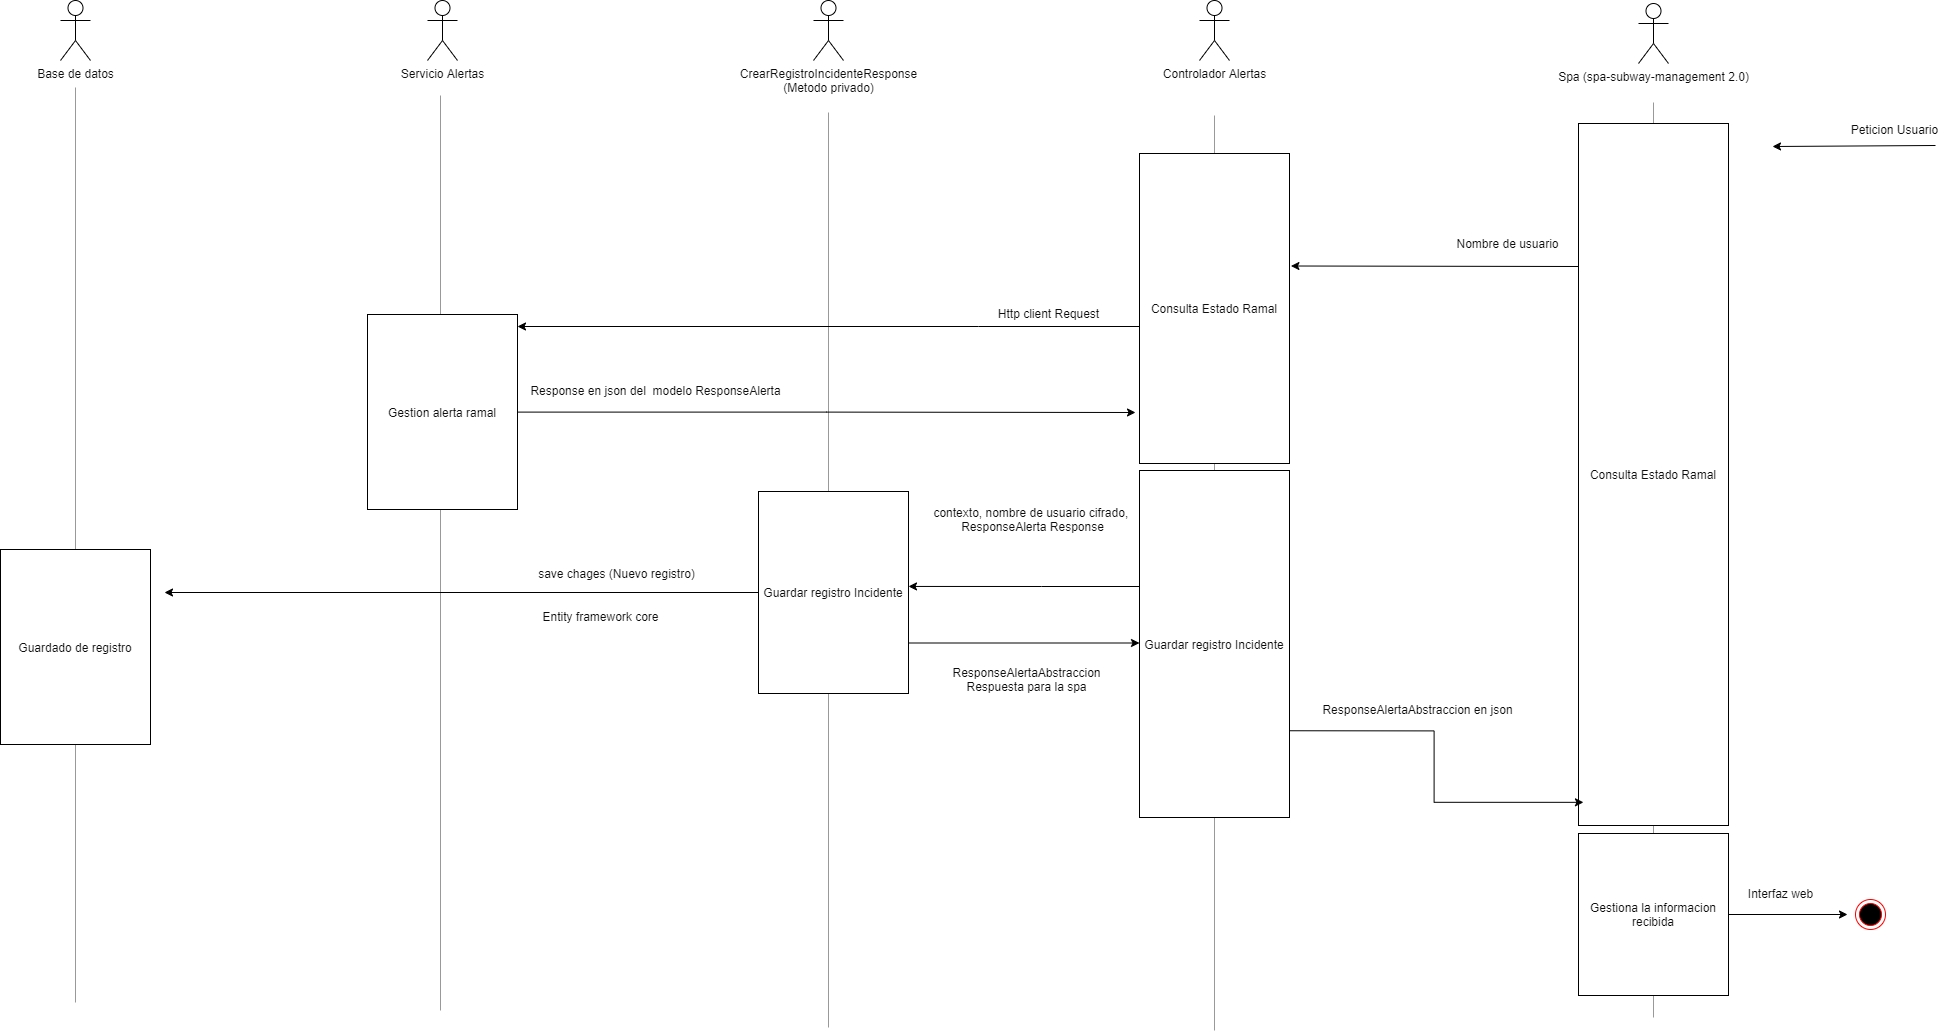

The diagram above was exported from draw.io. Its source (the exported page's mxGraphModel, read from the mxfile embedded in the PNG):
<mxGraphModel dx="2844" dy="750" grid="0" gridSize="10" guides="1" tooltips="1" connect="1" arrows="1" fold="1" page="0" pageScale="1" pageWidth="827" pageHeight="1169" math="0" shadow="0">
  <root>
    <mxCell id="0" />
    <mxCell id="1" parent="0" />
    <mxCell id="f7NzyQCeknEbb-XGvJSv-104" value="Base de datos&lt;br&gt;" style="shape=umlActor;verticalLabelPosition=bottom;verticalAlign=top;html=1;labelBackgroundColor=#FFFFFF;fontColor=#0D0D0D;" vertex="1" parent="1">
      <mxGeometry x="420" y="840" width="30" height="60" as="geometry" />
    </mxCell>
    <mxCell id="f7NzyQCeknEbb-XGvJSv-105" value="Servicio Alertas" style="shape=umlActor;verticalLabelPosition=bottom;verticalAlign=top;html=1;labelBackgroundColor=#FFFFFF;fontColor=#0D0D0D;" vertex="1" parent="1">
      <mxGeometry x="787" y="840" width="30" height="60" as="geometry" />
    </mxCell>
    <mxCell id="f7NzyQCeknEbb-XGvJSv-106" value="CrearRegistroIncidenteResponse&lt;br&gt;(Metodo privado)" style="shape=umlActor;verticalLabelPosition=bottom;verticalAlign=top;html=1;labelBackgroundColor=#FFFFFF;fontColor=#0D0D0D;" vertex="1" parent="1">
      <mxGeometry x="1173" y="840" width="30" height="60" as="geometry" />
    </mxCell>
    <mxCell id="f7NzyQCeknEbb-XGvJSv-109" value="Controlador Alertas" style="shape=umlActor;verticalLabelPosition=bottom;verticalAlign=top;html=1;labelBackgroundColor=#FFFFFF;fontColor=#0D0D0D;" vertex="1" parent="1">
      <mxGeometry x="1559" y="840" width="30" height="60" as="geometry" />
    </mxCell>
    <mxCell id="f7NzyQCeknEbb-XGvJSv-110" value="Spa (spa-subway-management 2.0)" style="shape=umlActor;verticalLabelPosition=bottom;verticalAlign=top;html=1;labelBackgroundColor=#FFFFFF;fontColor=#0D0D0D;" vertex="1" parent="1">
      <mxGeometry x="1998" y="843" width="30" height="60" as="geometry" />
    </mxCell>
    <mxCell id="f7NzyQCeknEbb-XGvJSv-111" value="" style="verticalLabelPosition=bottom;shadow=0;dashed=0;align=center;html=1;verticalAlign=top;strokeWidth=1;shape=mxgraph.mockup.markup.line;strokeColor=#999999;direction=north;labelBackgroundColor=#FFFFFF;fontColor=#0D0D0D;" vertex="1" parent="1">
      <mxGeometry x="425" y="927" width="20" height="915" as="geometry" />
    </mxCell>
    <mxCell id="f7NzyQCeknEbb-XGvJSv-112" value="" style="verticalLabelPosition=bottom;shadow=0;dashed=0;align=center;html=1;verticalAlign=top;strokeWidth=1;shape=mxgraph.mockup.markup.line;strokeColor=#999999;direction=north;labelBackgroundColor=#FFFFFF;fontColor=#0D0D0D;" vertex="1" parent="1">
      <mxGeometry x="790" y="935" width="20" height="915" as="geometry" />
    </mxCell>
    <mxCell id="f7NzyQCeknEbb-XGvJSv-113" value="" style="verticalLabelPosition=bottom;shadow=0;dashed=0;align=center;html=1;verticalAlign=top;strokeWidth=1;shape=mxgraph.mockup.markup.line;strokeColor=#999999;direction=north;labelBackgroundColor=#FFFFFF;fontColor=#0D0D0D;" vertex="1" parent="1">
      <mxGeometry x="1178" y="952" width="20" height="915" as="geometry" />
    </mxCell>
    <mxCell id="f7NzyQCeknEbb-XGvJSv-114" value="" style="verticalLabelPosition=bottom;shadow=0;dashed=0;align=center;html=1;verticalAlign=top;strokeWidth=1;shape=mxgraph.mockup.markup.line;strokeColor=#999999;direction=north;labelBackgroundColor=#FFFFFF;fontColor=#0D0D0D;" vertex="1" parent="1">
      <mxGeometry x="1564" y="955" width="20" height="915" as="geometry" />
    </mxCell>
    <mxCell id="f7NzyQCeknEbb-XGvJSv-115" value="" style="verticalLabelPosition=bottom;shadow=0;dashed=0;align=center;html=1;verticalAlign=top;strokeWidth=1;shape=mxgraph.mockup.markup.line;strokeColor=#999999;direction=north;labelBackgroundColor=#FFFFFF;fontColor=#0D0D0D;" vertex="1" parent="1">
      <mxGeometry x="2003" y="942" width="20" height="915" as="geometry" />
    </mxCell>
    <mxCell id="f7NzyQCeknEbb-XGvJSv-116" value="" style="edgeStyle=elbowEdgeStyle;elbow=vertical;endArrow=classic;html=1;rounded=0;fontColor=#0D0D0D;" edge="1" parent="1">
      <mxGeometry width="50" height="50" relative="1" as="geometry">
        <mxPoint x="2295" y="985" as="sourcePoint" />
        <mxPoint x="2132" y="985" as="targetPoint" />
      </mxGeometry>
    </mxCell>
    <mxCell id="f7NzyQCeknEbb-XGvJSv-117" value="Peticion Usuario" style="text;html=1;align=center;verticalAlign=middle;resizable=0;points=[];autosize=1;strokeColor=none;fillColor=none;fontColor=#0D0D0D;" vertex="1" parent="1">
      <mxGeometry x="2205" y="960" width="97" height="18" as="geometry" />
    </mxCell>
    <mxCell id="f7NzyQCeknEbb-XGvJSv-119" style="edgeStyle=orthogonalEdgeStyle;rounded=0;orthogonalLoop=1;jettySize=auto;html=1;fontColor=#0D0D0D;exitX=0.007;exitY=0.208;exitDx=0;exitDy=0;exitPerimeter=0;" edge="1" parent="1" source="f7NzyQCeknEbb-XGvJSv-118">
      <mxGeometry relative="1" as="geometry">
        <mxPoint x="1650.4285714285716" y="1105.5" as="targetPoint" />
        <Array as="points">
          <mxPoint x="1939" y="1106" />
          <mxPoint x="1938" y="1106" />
        </Array>
      </mxGeometry>
    </mxCell>
    <mxCell id="f7NzyQCeknEbb-XGvJSv-118" value="Consulta Estado Ramal" style="rounded=0;whiteSpace=wrap;html=1;labelBackgroundColor=#FFFFFF;fontColor=#0D0D0D;" vertex="1" parent="1">
      <mxGeometry x="1938" y="963" width="150" height="702" as="geometry" />
    </mxCell>
    <mxCell id="f7NzyQCeknEbb-XGvJSv-121" style="edgeStyle=orthogonalEdgeStyle;rounded=0;orthogonalLoop=1;jettySize=auto;html=1;fontColor=#0D0D0D;" edge="1" parent="1" source="f7NzyQCeknEbb-XGvJSv-120" target="f7NzyQCeknEbb-XGvJSv-123">
      <mxGeometry relative="1" as="geometry">
        <mxPoint x="895" y="1190" as="targetPoint" />
        <Array as="points">
          <mxPoint x="1338" y="1166" />
          <mxPoint x="1338" y="1166" />
        </Array>
      </mxGeometry>
    </mxCell>
    <mxCell id="f7NzyQCeknEbb-XGvJSv-120" value="Consulta Estado Ramal" style="rounded=0;whiteSpace=wrap;html=1;labelBackgroundColor=#FFFFFF;fontColor=#0D0D0D;" vertex="1" parent="1">
      <mxGeometry x="1499" y="993" width="150" height="310" as="geometry" />
    </mxCell>
    <mxCell id="f7NzyQCeknEbb-XGvJSv-122" value="Http client Request" style="text;html=1;align=center;verticalAlign=middle;resizable=0;points=[];autosize=1;strokeColor=none;fillColor=none;fontColor=#0D0D0D;" vertex="1" parent="1">
      <mxGeometry x="1352" y="1144" width="111" height="18" as="geometry" />
    </mxCell>
    <mxCell id="f7NzyQCeknEbb-XGvJSv-124" style="edgeStyle=orthogonalEdgeStyle;rounded=0;orthogonalLoop=1;jettySize=auto;html=1;fontColor=#0D0D0D;" edge="1" parent="1" source="f7NzyQCeknEbb-XGvJSv-123">
      <mxGeometry relative="1" as="geometry">
        <mxPoint x="1495" y="1252" as="targetPoint" />
      </mxGeometry>
    </mxCell>
    <mxCell id="f7NzyQCeknEbb-XGvJSv-123" value="Gestion alerta ramal" style="rounded=0;whiteSpace=wrap;html=1;labelBackgroundColor=#FFFFFF;fontColor=#0D0D0D;" vertex="1" parent="1">
      <mxGeometry x="727" y="1154" width="150" height="195" as="geometry" />
    </mxCell>
    <mxCell id="f7NzyQCeknEbb-XGvJSv-125" value="Response en json del&amp;nbsp; modelo&amp;nbsp;ResponseAlerta" style="text;html=1;align=center;verticalAlign=middle;resizable=0;points=[];autosize=1;strokeColor=none;fillColor=none;fontColor=#0D0D0D;" vertex="1" parent="1">
      <mxGeometry x="885" y="1221" width="260" height="18" as="geometry" />
    </mxCell>
    <mxCell id="f7NzyQCeknEbb-XGvJSv-129" style="edgeStyle=orthogonalEdgeStyle;rounded=0;orthogonalLoop=1;jettySize=auto;html=1;fontColor=#0D0D0D;entryX=1;entryY=0.47;entryDx=0;entryDy=0;entryPerimeter=0;" edge="1" parent="1" source="f7NzyQCeknEbb-XGvJSv-126" target="f7NzyQCeknEbb-XGvJSv-128">
      <mxGeometry relative="1" as="geometry">
        <mxPoint x="1275" y="1382" as="targetPoint" />
        <Array as="points">
          <mxPoint x="1401" y="1426" />
          <mxPoint x="1401" y="1426" />
        </Array>
      </mxGeometry>
    </mxCell>
    <mxCell id="f7NzyQCeknEbb-XGvJSv-138" style="edgeStyle=orthogonalEdgeStyle;rounded=0;orthogonalLoop=1;jettySize=auto;html=1;exitX=1;exitY=0.75;exitDx=0;exitDy=0;entryX=0.033;entryY=0.967;entryDx=0;entryDy=0;entryPerimeter=0;fontColor=#0D0D0D;" edge="1" parent="1" source="f7NzyQCeknEbb-XGvJSv-126" target="f7NzyQCeknEbb-XGvJSv-118">
      <mxGeometry relative="1" as="geometry" />
    </mxCell>
    <mxCell id="f7NzyQCeknEbb-XGvJSv-126" value="Guardar registro Incidente" style="rounded=0;whiteSpace=wrap;html=1;labelBackgroundColor=#FFFFFF;fontColor=#0D0D0D;" vertex="1" parent="1">
      <mxGeometry x="1499" y="1310" width="150" height="347" as="geometry" />
    </mxCell>
    <mxCell id="f7NzyQCeknEbb-XGvJSv-127" value="Nombre de usuario" style="text;html=1;align=center;verticalAlign=middle;resizable=0;points=[];autosize=1;strokeColor=none;fillColor=none;fontColor=#0D0D0D;" vertex="1" parent="1">
      <mxGeometry x="1811" y="1074" width="112" height="18" as="geometry" />
    </mxCell>
    <mxCell id="f7NzyQCeknEbb-XGvJSv-132" style="edgeStyle=orthogonalEdgeStyle;rounded=0;orthogonalLoop=1;jettySize=auto;html=1;fontColor=#0D0D0D;" edge="1" parent="1" source="f7NzyQCeknEbb-XGvJSv-128">
      <mxGeometry relative="1" as="geometry">
        <mxPoint x="524" y="1432" as="targetPoint" />
      </mxGeometry>
    </mxCell>
    <mxCell id="f7NzyQCeknEbb-XGvJSv-135" style="edgeStyle=orthogonalEdgeStyle;rounded=0;orthogonalLoop=1;jettySize=auto;html=1;exitX=1;exitY=0.75;exitDx=0;exitDy=0;fontColor=#0D0D0D;" edge="1" parent="1" source="f7NzyQCeknEbb-XGvJSv-128" target="f7NzyQCeknEbb-XGvJSv-126">
      <mxGeometry relative="1" as="geometry">
        <Array as="points">
          <mxPoint x="1268" y="1484" />
        </Array>
      </mxGeometry>
    </mxCell>
    <mxCell id="f7NzyQCeknEbb-XGvJSv-128" value="Guardar registro Incidente" style="rounded=0;whiteSpace=wrap;html=1;labelBackgroundColor=#FFFFFF;fontColor=#0D0D0D;" vertex="1" parent="1">
      <mxGeometry x="1118" y="1331" width="150" height="202" as="geometry" />
    </mxCell>
    <mxCell id="f7NzyQCeknEbb-XGvJSv-130" value="contexto, nombre de usuario cifrado, &lt;br&gt;ResponseAlerta Response" style="text;html=1;align=center;verticalAlign=middle;resizable=0;points=[];autosize=1;strokeColor=none;fillColor=none;fontColor=#0D0D0D;" vertex="1" parent="1">
      <mxGeometry x="1289" y="1343" width="205" height="32" as="geometry" />
    </mxCell>
    <mxCell id="f7NzyQCeknEbb-XGvJSv-131" value="Guardado de registro" style="rounded=0;whiteSpace=wrap;html=1;labelBackgroundColor=#FFFFFF;fontColor=#0D0D0D;" vertex="1" parent="1">
      <mxGeometry x="360" y="1389" width="150" height="195" as="geometry" />
    </mxCell>
    <mxCell id="f7NzyQCeknEbb-XGvJSv-133" value="save chages (Nuevo registro)" style="text;html=1;align=center;verticalAlign=middle;resizable=0;points=[];autosize=1;strokeColor=none;fillColor=none;fontColor=#0D0D0D;" vertex="1" parent="1">
      <mxGeometry x="892" y="1403.5" width="167" height="18" as="geometry" />
    </mxCell>
    <mxCell id="f7NzyQCeknEbb-XGvJSv-134" value="Entity framework core" style="text;html=1;align=center;verticalAlign=middle;resizable=0;points=[];autosize=1;strokeColor=none;fillColor=none;fontColor=#0D0D0D;" vertex="1" parent="1">
      <mxGeometry x="897" y="1447" width="126" height="18" as="geometry" />
    </mxCell>
    <mxCell id="f7NzyQCeknEbb-XGvJSv-136" value="ResponseAlertaAbstraccion&lt;br&gt;Respuesta para la spa" style="text;html=1;align=center;verticalAlign=middle;resizable=0;points=[];autosize=1;strokeColor=none;fillColor=none;fontColor=#0D0D0D;" vertex="1" parent="1">
      <mxGeometry x="1307" y="1503" width="158" height="32" as="geometry" />
    </mxCell>
    <mxCell id="f7NzyQCeknEbb-XGvJSv-139" value="ResponseAlertaAbstraccion en json" style="text;html=1;align=center;verticalAlign=middle;resizable=0;points=[];autosize=1;strokeColor=none;fillColor=none;fontColor=#0D0D0D;" vertex="1" parent="1">
      <mxGeometry x="1677" y="1540" width="200" height="18" as="geometry" />
    </mxCell>
    <mxCell id="f7NzyQCeknEbb-XGvJSv-141" style="edgeStyle=orthogonalEdgeStyle;rounded=0;orthogonalLoop=1;jettySize=auto;html=1;fontColor=#0D0D0D;" edge="1" parent="1" source="f7NzyQCeknEbb-XGvJSv-140">
      <mxGeometry relative="1" as="geometry">
        <mxPoint x="2207" y="1754" as="targetPoint" />
      </mxGeometry>
    </mxCell>
    <mxCell id="f7NzyQCeknEbb-XGvJSv-140" value="Gestiona la informacion&lt;br&gt;recibida" style="rounded=0;whiteSpace=wrap;html=1;labelBackgroundColor=#FFFFFF;fontColor=#0D0D0D;" vertex="1" parent="1">
      <mxGeometry x="1938" y="1673" width="150" height="162" as="geometry" />
    </mxCell>
    <mxCell id="f7NzyQCeknEbb-XGvJSv-142" value="" style="ellipse;html=1;shape=endState;fillColor=#000000;strokeColor=#ff0000;labelBackgroundColor=#FFFFFF;fontColor=#0D0D0D;" vertex="1" parent="1">
      <mxGeometry x="2215" y="1739" width="30" height="30" as="geometry" />
    </mxCell>
    <mxCell id="f7NzyQCeknEbb-XGvJSv-143" value="Interfaz web" style="text;html=1;align=center;verticalAlign=middle;resizable=0;points=[];autosize=1;strokeColor=none;fillColor=none;fontColor=#0D0D0D;" vertex="1" parent="1">
      <mxGeometry x="2102" y="1724" width="75" height="18" as="geometry" />
    </mxCell>
  </root>
</mxGraphModel>